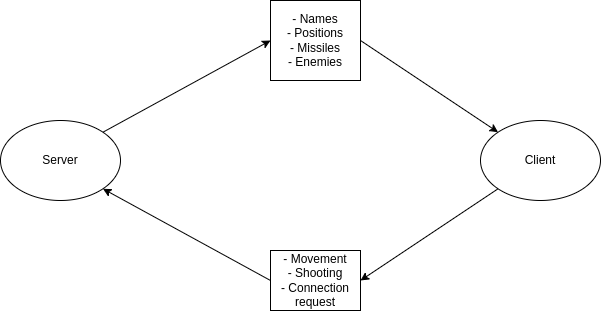

The diagram above was exported from draw.io. Its source (the exported page's mxGraphModel, read from the mxfile embedded in the PNG):
<mxGraphModel dx="717" dy="406" grid="1" gridSize="10" guides="1" tooltips="1" connect="1" arrows="1" fold="1" page="1" pageScale="1" pageWidth="850" pageHeight="1100" math="0" shadow="0">
  <root>
    <mxCell id="0" />
    <mxCell id="1" parent="0" />
    <mxCell id="2QN3DqDZeuWcuBqbtmN7-23" value="" style="rounded=0;whiteSpace=wrap;html=1;" vertex="1" parent="1">
      <mxGeometry x="390" y="370" width="90" height="60" as="geometry" />
    </mxCell>
    <mxCell id="2QN3DqDZeuWcuBqbtmN7-1" value="" style="ellipse;whiteSpace=wrap;html=1;" vertex="1" parent="1">
      <mxGeometry x="120" y="240" width="120" height="80" as="geometry" />
    </mxCell>
    <mxCell id="2QN3DqDZeuWcuBqbtmN7-2" value="" style="ellipse;whiteSpace=wrap;html=1;" vertex="1" parent="1">
      <mxGeometry x="600" y="240" width="120" height="80" as="geometry" />
    </mxCell>
    <mxCell id="2QN3DqDZeuWcuBqbtmN7-14" value="" style="rounded=0;whiteSpace=wrap;html=1;" vertex="1" parent="1">
      <mxGeometry x="390" y="120" width="90" height="80" as="geometry" />
    </mxCell>
    <mxCell id="2QN3DqDZeuWcuBqbtmN7-15" value="&lt;div style=&quot;&quot;&gt;&lt;font style=&quot;font-size: 12px;&quot;&gt;- Names&lt;br&gt;&lt;/font&gt;&lt;/div&gt;&lt;div style=&quot;&quot;&gt;&lt;font style=&quot;font-size: 12px;&quot;&gt;- Positions&lt;/font&gt;&lt;/div&gt;&lt;div style=&quot;&quot;&gt;&lt;font style=&quot;font-size: 12px;&quot;&gt;- Missiles&lt;/font&gt;&lt;/div&gt;&lt;div style=&quot;&quot;&gt;&lt;font style=&quot;font-size: 12px;&quot;&gt;- Enemies&lt;/font&gt;&lt;/div&gt;" style="text;html=1;strokeColor=none;fillColor=none;align=center;verticalAlign=middle;whiteSpace=wrap;rounded=0;" vertex="1" parent="1">
      <mxGeometry x="390" y="120" width="90" height="80" as="geometry" />
    </mxCell>
    <mxCell id="2QN3DqDZeuWcuBqbtmN7-16" value="&lt;div style=&quot;&quot;&gt;&lt;span style=&quot;background-color: initial;&quot;&gt;- Movement&lt;/span&gt;&lt;/div&gt;&lt;div style=&quot;&quot;&gt;&lt;span style=&quot;background-color: initial;&quot;&gt;- Shooting&lt;/span&gt;&lt;/div&gt;&lt;div style=&quot;&quot;&gt;&lt;span style=&quot;background-color: initial;&quot;&gt;- Connection request&lt;/span&gt;&lt;/div&gt;" style="text;html=1;strokeColor=none;fillColor=none;align=center;verticalAlign=middle;whiteSpace=wrap;rounded=0;" vertex="1" parent="1">
      <mxGeometry x="390" y="370" width="90" height="60" as="geometry" />
    </mxCell>
    <mxCell id="2QN3DqDZeuWcuBqbtmN7-18" value="Server" style="text;html=1;strokeColor=none;fillColor=none;align=center;verticalAlign=middle;whiteSpace=wrap;rounded=0;" vertex="1" parent="1">
      <mxGeometry x="150" y="265" width="60" height="30" as="geometry" />
    </mxCell>
    <mxCell id="2QN3DqDZeuWcuBqbtmN7-19" value="Client" style="text;html=1;strokeColor=none;fillColor=none;align=center;verticalAlign=middle;whiteSpace=wrap;rounded=0;" vertex="1" parent="1">
      <mxGeometry x="630" y="265" width="60" height="30" as="geometry" />
    </mxCell>
    <mxCell id="2QN3DqDZeuWcuBqbtmN7-20" value="" style="endArrow=classic;html=1;rounded=0;entryX=0;entryY=0.5;entryDx=0;entryDy=0;exitX=1;exitY=0;exitDx=0;exitDy=0;" edge="1" parent="1" source="2QN3DqDZeuWcuBqbtmN7-1" target="2QN3DqDZeuWcuBqbtmN7-15">
      <mxGeometry width="50" height="50" relative="1" as="geometry">
        <mxPoint x="220" y="240" as="sourcePoint" />
        <mxPoint x="270" y="190" as="targetPoint" />
      </mxGeometry>
    </mxCell>
    <mxCell id="2QN3DqDZeuWcuBqbtmN7-21" value="" style="endArrow=classic;html=1;rounded=0;entryX=0;entryY=0;entryDx=0;entryDy=0;exitX=1;exitY=0.5;exitDx=0;exitDy=0;" edge="1" parent="1" source="2QN3DqDZeuWcuBqbtmN7-15" target="2QN3DqDZeuWcuBqbtmN7-2">
      <mxGeometry width="50" height="50" relative="1" as="geometry">
        <mxPoint x="450" y="300" as="sourcePoint" />
        <mxPoint x="573" y="250" as="targetPoint" />
      </mxGeometry>
    </mxCell>
    <mxCell id="2QN3DqDZeuWcuBqbtmN7-24" value="" style="endArrow=classic;html=1;rounded=0;exitX=0;exitY=1;exitDx=0;exitDy=0;entryX=1;entryY=0.5;entryDx=0;entryDy=0;" edge="1" parent="1" source="2QN3DqDZeuWcuBqbtmN7-2" target="2QN3DqDZeuWcuBqbtmN7-16">
      <mxGeometry width="50" height="50" relative="1" as="geometry">
        <mxPoint x="560" y="450" as="sourcePoint" />
        <mxPoint x="700" y="410" as="targetPoint" />
      </mxGeometry>
    </mxCell>
    <mxCell id="2QN3DqDZeuWcuBqbtmN7-25" value="" style="endArrow=classic;html=1;rounded=0;entryX=1;entryY=1;entryDx=0;entryDy=0;exitX=0;exitY=0.5;exitDx=0;exitDy=0;" edge="1" parent="1" source="2QN3DqDZeuWcuBqbtmN7-16" target="2QN3DqDZeuWcuBqbtmN7-1">
      <mxGeometry width="50" height="50" relative="1" as="geometry">
        <mxPoint x="250" y="480" as="sourcePoint" />
        <mxPoint x="300" y="430" as="targetPoint" />
      </mxGeometry>
    </mxCell>
  </root>
</mxGraphModel>